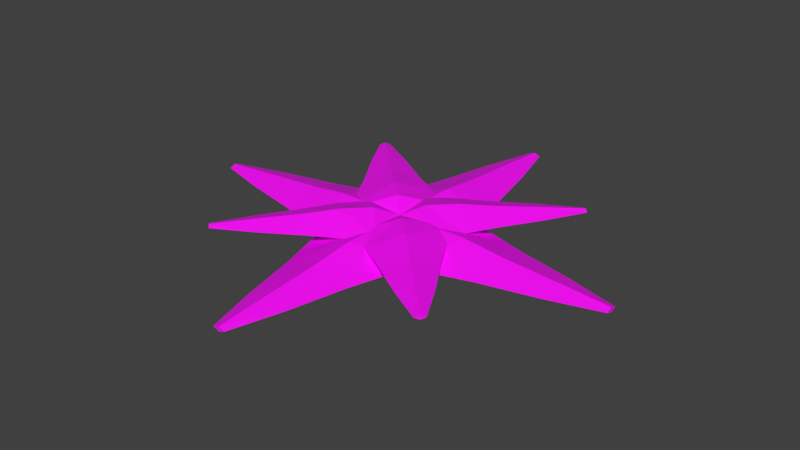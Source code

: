 # Source: FoldingPlant.00.blend  (saved by Blender 2.80.75; exported with 4.5.12 LTS)
import bpy
from mathutils import Matrix  # noqa: F401  (used for matrix-valued properties, if any)

bpy.ops.wm.read_factory_settings(use_empty=True)
scene = bpy.context.scene
scene.name = 'Scene'

# ---- collections
col_arms__large = bpy.data.collections.new('Arms (Large)'); scene.collection.children.link(col_arms__large)
col_arm_001 = bpy.data.collections.new('Arm.001'); col_arms__large.children.link(col_arm_001)
col_arm_003 = bpy.data.collections.new('Arm.003'); col_arms__large.children.link(col_arm_003)
col_arm_000 = bpy.data.collections.new('Arm.000'); col_arms__large.children.link(col_arm_000)
col_arms__small = bpy.data.collections.new('Arms (Small)'); scene.collection.children.link(col_arms__small)
col_arm_004 = bpy.data.collections.new('Arm.004'); col_arms__small.children.link(col_arm_004)
col_arm_005 = bpy.data.collections.new('Arm.005'); col_arms__small.children.link(col_arm_005)
col_arm_006 = bpy.data.collections.new('Arm.006'); col_arms__small.children.link(col_arm_006)
col_arm_007 = bpy.data.collections.new('Arm.007'); col_arms__small.children.link(col_arm_007)

# ---- images (referenced by path relative to the original .blend; pixels are not part of the script)
import os
ASSET_DIR = os.environ.get("B2B_ASSET_DIR", "")  # directory of the original .blend (textures are referenced by path, not embedded)
HERE = os.path.dirname(os.path.abspath(__file__))  # packed textures are extracted next to this script under _unpacked/

def load_image(name, relpath, width, height, colorspace="sRGB"):
    """Load a texture the original file referenced (path relative to the .blend, or extracted next to this script)."""
    p = next((c for c in (os.path.join(HERE, relpath), os.path.join(ASSET_DIR, relpath)) if relpath and os.path.exists(c)), "")
    if p:
        img = bpy.data.images.load(p, check_existing=True)
        img.name = name
    else:  # same state as the original file: an image datablock whose file is absent (Cycles renders it pink)
        img = bpy.data.images.new(name, width, height)
        img.source = "FILE"
        img.filepath = "//" + (relpath or name)
    img.colorspace_settings.name = colorspace
    return img
img_polygonnature_01_png = load_image('PolygonNature_01.png', 'PolygonNature_01.png', 1024, 1024, 'sRGB')

# ---- materials (node trees are filled in below, after node groups)
mat_material_001 = bpy.data.materials.new('Material.001')

# ---- node groups
ng_auto_smooth = bpy.data.node_groups.new('Auto Smooth', 'GeometryNodeTree')
_s = ng_auto_smooth.interface.new_socket(name='Geometry', in_out='OUTPUT', socket_type='NodeSocketGeometry')
_s = ng_auto_smooth.interface.new_socket(name='Geometry', in_out='INPUT', socket_type='NodeSocketGeometry')
_s = ng_auto_smooth.interface.new_socket(name='Angle', in_out='INPUT', socket_type='NodeSocketFloat')
_s.subtype = 'ANGLE'
_s.min_value = 0.0
_s.max_value = 3.142
ng_auto_smooth.is_modifier = True
_N = ng_auto_smooth.nodes; _L = ng_auto_smooth.links
n0 = _N.new('NodeGroupOutput'); n0.name = 'Group Output'; n0.location = (480, -100)
n1 = _N.new('NodeGroupInput'); n1.name = 'Group Input'; n1.location = (-420, -300)
n2 = _N.new('NodeGroupInput'); n2.name = 'Group Input.001'; n2.location = (-60, -100)
n3 = _N.new('GeometryNodeSetShadeSmooth'); n3.name = 'Set Shade Smooth'; n3.location = (120, -100)
n3.domain = 'EDGE'
n4 = _N.new('GeometryNodeSetShadeSmooth'); n4.name = 'Set Shade Smooth.001'; n4.location = (300, -100)
n5 = _N.new('GeometryNodeInputMeshEdgeAngle'); n5.name = 'Edge Angle'; n5.location = (-420, -220)
n6 = _N.new('GeometryNodeInputEdgeSmooth'); n6.name = 'Is Edge Smooth'; n6.location = (-60, -160)
n7 = _N.new('GeometryNodeInputShadeSmooth'); n7.name = 'Is Face Smooth'; n7.location = (-240, -340)
n8 = _N.new('FunctionNodeBooleanMath'); n8.name = 'Boolean Math'; n8.location = (-60, -220)
n9 = _N.new('FunctionNodeCompare'); n9.name = 'Compare'; n9.location = (-240, -180)
n9.operation = 'LESS_EQUAL'
_L.new(n5.outputs[0], n9.inputs[0])
_L.new(n4.outputs[0], n0.inputs[0])
_L.new(n1.outputs[1], n9.inputs[1])
_L.new(n9.outputs[0], n8.inputs[0])
_L.new(n7.outputs[0], n8.inputs[1])
_L.new(n2.outputs[0], n3.inputs[0])
_L.new(n6.outputs[0], n3.inputs[1])
_L.new(n3.outputs[0], n4.inputs[0])
_L.new(n8.outputs[0], n3.inputs[2])
n0.is_active_output = True

# ---- material node trees
mat_material_001.use_nodes = True; mat_material_001.node_tree.nodes.clear()
_N = mat_material_001.node_tree.nodes; _L = mat_material_001.node_tree.links
n0 = _N.new('ShaderNodeOutputMaterial'); n0.name = 'Material Output'; n0.location = (300, 300)
n1 = _N.new('ShaderNodeBsdfPrincipled'); n1.name = 'Principled BSDF'; n1.location = (10, 300)
n1.distribution = 'GGX'
n1.subsurface_method = 'BURLEY'
n1.inputs[3].default_value = 1.45
n1.inputs[27].default_value = (0.0, 0.0, 0.0, 1.0)
n1.inputs[28].default_value = 1.0
n2 = _N.new('ShaderNodeTexImage'); n2.name = 'Image Texture'; n2.location = (-280, 260)
n2.image = img_polygonnature_01_png
_L.new(n1.outputs[0], n0.inputs[0])
_L.new(n2.outputs[0], n1.inputs[0])
n0.is_active_output = True

# ---- world
world_world = bpy.data.worlds.new('World'); scene.world = world_world
world_world.color = (0.05088, 0.05088, 0.05088)
world_world.use_sun_shadow = False
world_world.sun_shadow_jitter_overblur = 0.0

# ---- meshes
me_plane_001 = bpy.data.meshes.new('Plane.001')
me_plane_001.from_pydata([(0.003533, 0.0558, -3.516e-08), (1.025e-07, 0.2459, 1.127), (-0.5646, -5.221e-07, 1.801), (0.3516, -5.219e-07, 2.726), (1.165e-07, -0.04002, 3.585), (0.0, -0.2459, 0.4974), (-0.9388, 0.0, 0.4974), (0.0, 0.2459, 0.4974), (0.9388, 0.0, 0.4974), (1.025e-07, -0.2459, 1.127), (-0.7644, -5.222e-07, 1.127), (0.7644, -5.222e-07, 1.127), (1.076e-07, -0.1719, 1.801), (1.076e-07, 0.1719, 1.801), (0.5646, -5.221e-07, 1.801), (1.121e-07, -0.1054, 2.726), (-0.3516, -5.219e-07, 2.726), (1.121e-07, 0.1054, 2.726), (-0.1052, -5.217e-07, 3.585), (1.165e-07, 0.04002, 3.585), (0.1052, -5.217e-07, 3.585)], [], [(8, 7, 1, 11), (0, 8, 5), (0, 6, 7), (0, 7, 8), (0, 5, 6), (10, 9, 12, 2), (6, 5, 9, 10), (5, 8, 11, 9), (7, 6, 10, 1), (12, 14, 3, 15), (9, 11, 14, 12), (1, 10, 2, 13), (11, 1, 13, 14), (3, 17, 19, 20), (13, 2, 16, 17), (14, 13, 17, 3), (2, 12, 15, 16), (18, 4, 20, 19), (16, 15, 4, 18), (15, 3, 20, 4), (17, 16, 18, 19)])
_k = set([(0, 5), (0, 6), (0, 7), (0, 8), (1, 7), (1, 10), (1, 11), (1, 13), (2, 10), (2, 12), (2, 13), (2, 16), (3, 14), (3, 15), (3, 17), (3, 20), (4, 15), (4, 18), (4, 20), (5, 6), (5, 8), (5, 9), (6, 7), (6, 10), (7, 8), (8, 11), (9, 10), (9, 11), (9, 12), (11, 14), (12, 14), (12, 15), (13, 14), (13, 17), (15, 16), (16, 17), (16, 18), (17, 19), (18, 19), (19, 20)])
me_plane_001.attributes.new('sharp_edge', 'BOOLEAN', 'EDGE').data.foreach_set('value', [ (min(e.vertices), max(e.vertices)) in _k for e in me_plane_001.edges])
_uv = me_plane_001.uv_layers.new(name='UVMap')
_uv.uv.foreach_set('vector', [0.07664, 0.3341, 0.07664, 0.3341, 0.07664, 0.3341, 0.07664, 0.3341, 0.0698, 0.1586, 0.0698, 0.1586, 0.0698, 0.1586, 0.07664, 0.3341, 0.07664, 0.3341, 0.07664, 0.3341, 0.07664, 0.3341, 0.07664, 0.3341, 0.07664, 0.3341, 0.0698, 0.1586, 0.0698, 0.1586, 0.0698, 0.1586, 0.0698, 0.1586, 0.0698, 0.1586, 0.0698, 0.1586, 0.0698, 0.1586, 0.0698, 0.1586, 0.0698, 0.1586, 0.0698, 0.1586, 0.0698, 0.1586, 0.0698, 0.1586, 0.0698, 0.1586, 0.0698, 0.1586, 0.0698, 0.1586, 0.07664, 0.3341, 0.07664, 0.3341, 0.07664, 0.3341, 0.07664, 0.3341, 0.0698, 0.1586, 0.0698, 0.1586, 0.0698, 0.1586, 0.0698, 0.1586, 0.0698, 0.1586, 0.0698, 0.1586, 0.0698, 0.1586, 0.0698, 0.1586, 0.07664, 0.3341, 0.07664, 0.3341, 0.07664, 0.3341, 0.07664, 0.3341, 0.07664, 0.3341, 0.07664, 0.3341, 0.07664, 0.3341, 0.07664, 0.3341, 0.07664, 0.3341, 0.07664, 0.3341, 0.07664, 0.3341, 0.07664, 0.3341, 0.07664, 0.3341, 0.07664, 0.3341, 0.07664, 0.3341, 0.07664, 0.3341, 0.07664, 0.3341, 0.07664, 0.3341, 0.07664, 0.3341, 0.07664, 0.3341, 0.0698, 0.1586, 0.0698, 0.1586, 0.0698, 0.1586, 0.0698, 0.1586, 0.0698, 0.1586, 0.0698, 0.1586, 0.0698, 0.1586, 0.0698, 0.1586, 0.0698, 0.1586, 0.0698, 0.1586, 0.0698, 0.1586, 0.0698, 0.1586, 0.0698, 0.1586, 0.0698, 0.1586, 0.0698, 0.1586, 0.0698, 0.1586, 0.07664, 0.3341, 0.07664, 0.3341, 0.07664, 0.3341, 0.07664, 0.3341])
me_plane_001.materials.append(mat_material_001)
me_plane_001.use_remesh_preserve_volume = False
me_plane_001.use_remesh_preserve_attributes = False
me_plane_001.use_mirror_vertex_groups = False
me_plane_001.update()
me_plane_005 = bpy.data.meshes.new('Plane.005')
me_plane_005.from_pydata([(0.003533, 0.0558, -3.516e-08), (1.025e-07, 0.2459, 1.127), (-0.5646, -5.221e-07, 1.801), (0.3516, -5.219e-07, 2.726), (1.165e-07, -0.04002, 3.585), (0.0, -0.2459, 0.4974), (-0.9388, 0.0, 0.4974), (0.0, 0.2459, 0.4974), (0.9388, 0.0, 0.4974), (1.025e-07, -0.2459, 1.127), (-0.7644, -5.222e-07, 1.127), (0.7644, -5.222e-07, 1.127), (1.076e-07, -0.1719, 1.801), (1.076e-07, 0.1719, 1.801), (0.5646, -5.221e-07, 1.801), (1.121e-07, -0.1054, 2.726), (-0.3516, -5.219e-07, 2.726), (1.121e-07, 0.1054, 2.726), (-0.1052, -5.217e-07, 3.585), (1.165e-07, 0.04002, 3.585), (0.1052, -5.217e-07, 3.585)], [], [(8, 7, 1, 11), (0, 8, 5), (0, 6, 7), (0, 7, 8), (0, 5, 6), (10, 9, 12, 2), (6, 5, 9, 10), (5, 8, 11, 9), (7, 6, 10, 1), (12, 14, 3, 15), (9, 11, 14, 12), (1, 10, 2, 13), (11, 1, 13, 14), (3, 17, 19, 20), (13, 2, 16, 17), (14, 13, 17, 3), (2, 12, 15, 16), (18, 4, 20, 19), (16, 15, 4, 18), (15, 3, 20, 4), (17, 16, 18, 19)])
_k = set([(0, 5), (0, 6), (0, 7), (0, 8), (1, 7), (1, 10), (1, 11), (1, 13), (2, 10), (2, 12), (2, 13), (2, 16), (3, 14), (3, 15), (3, 17), (3, 20), (4, 15), (4, 18), (4, 20), (5, 6), (5, 8), (5, 9), (6, 7), (6, 10), (7, 8), (8, 11), (9, 10), (9, 11), (9, 12), (11, 14), (12, 14), (12, 15), (13, 14), (13, 17), (15, 16), (16, 17), (16, 18), (17, 19), (18, 19), (19, 20)])
me_plane_005.attributes.new('sharp_edge', 'BOOLEAN', 'EDGE').data.foreach_set('value', [ (min(e.vertices), max(e.vertices)) in _k for e in me_plane_005.edges])
_uv = me_plane_005.uv_layers.new(name='UVMap')
_uv.uv.foreach_set('vector', [0.07664, 0.3341, 0.07664, 0.3341, 0.07664, 0.3341, 0.07664, 0.3341, 0.0698, 0.1586, 0.0698, 0.1586, 0.0698, 0.1586, 0.07664, 0.3341, 0.07664, 0.3341, 0.07664, 0.3341, 0.07664, 0.3341, 0.07664, 0.3341, 0.07664, 0.3341, 0.0698, 0.1586, 0.0698, 0.1586, 0.0698, 0.1586, 0.0698, 0.1586, 0.0698, 0.1586, 0.0698, 0.1586, 0.0698, 0.1586, 0.0698, 0.1586, 0.0698, 0.1586, 0.0698, 0.1586, 0.0698, 0.1586, 0.0698, 0.1586, 0.0698, 0.1586, 0.0698, 0.1586, 0.0698, 0.1586, 0.07664, 0.3341, 0.07664, 0.3341, 0.07664, 0.3341, 0.07664, 0.3341, 0.0698, 0.1586, 0.0698, 0.1586, 0.0698, 0.1586, 0.0698, 0.1586, 0.0698, 0.1586, 0.0698, 0.1586, 0.0698, 0.1586, 0.0698, 0.1586, 0.07664, 0.3341, 0.07664, 0.3341, 0.07664, 0.3341, 0.07664, 0.3341, 0.07664, 0.3341, 0.07664, 0.3341, 0.07664, 0.3341, 0.07664, 0.3341, 0.07664, 0.3341, 0.07664, 0.3341, 0.07664, 0.3341, 0.07664, 0.3341, 0.07664, 0.3341, 0.07664, 0.3341, 0.07664, 0.3341, 0.07664, 0.3341, 0.07664, 0.3341, 0.07664, 0.3341, 0.07664, 0.3341, 0.07664, 0.3341, 0.0698, 0.1586, 0.0698, 0.1586, 0.0698, 0.1586, 0.0698, 0.1586, 0.0698, 0.1586, 0.0698, 0.1586, 0.0698, 0.1586, 0.0698, 0.1586, 0.0698, 0.1586, 0.0698, 0.1586, 0.0698, 0.1586, 0.0698, 0.1586, 0.0698, 0.1586, 0.0698, 0.1586, 0.0698, 0.1586, 0.0698, 0.1586, 0.07664, 0.3341, 0.07664, 0.3341, 0.07664, 0.3341, 0.07664, 0.3341])
me_plane_005.materials.append(mat_material_001)
me_plane_005.use_remesh_preserve_volume = False
me_plane_005.use_remesh_preserve_attributes = False
me_plane_005.use_mirror_vertex_groups = False
me_plane_005.update()
me_plane_006 = bpy.data.meshes.new('Plane.006')
me_plane_006.from_pydata([(0.003533, 0.0558, -3.516e-08), (1.025e-07, 0.2459, 1.127), (-0.5646, -5.221e-07, 1.801), (0.3516, -5.219e-07, 2.726), (1.165e-07, -0.04002, 3.585), (0.0, -0.2459, 0.4974), (-0.9388, 0.0, 0.4974), (0.0, 0.2459, 0.4974), (0.9388, 0.0, 0.4974), (1.025e-07, -0.2459, 1.127), (-0.7644, -5.222e-07, 1.127), (0.7644, -5.222e-07, 1.127), (1.076e-07, -0.1719, 1.801), (1.076e-07, 0.1719, 1.801), (0.5646, -5.221e-07, 1.801), (1.121e-07, -0.1054, 2.726), (-0.3516, -5.219e-07, 2.726), (1.121e-07, 0.1054, 2.726), (-0.1052, -5.217e-07, 3.585), (1.165e-07, 0.04002, 3.585), (0.1052, -5.217e-07, 3.585)], [], [(8, 7, 1, 11), (0, 8, 5), (0, 6, 7), (0, 7, 8), (0, 5, 6), (10, 9, 12, 2), (6, 5, 9, 10), (5, 8, 11, 9), (7, 6, 10, 1), (12, 14, 3, 15), (9, 11, 14, 12), (1, 10, 2, 13), (11, 1, 13, 14), (3, 17, 19, 20), (13, 2, 16, 17), (14, 13, 17, 3), (2, 12, 15, 16), (18, 4, 20, 19), (16, 15, 4, 18), (15, 3, 20, 4), (17, 16, 18, 19)])
_k = set([(0, 5), (0, 6), (0, 7), (0, 8), (1, 7), (1, 10), (1, 11), (1, 13), (2, 10), (2, 12), (2, 13), (2, 16), (3, 14), (3, 15), (3, 17), (3, 20), (4, 15), (4, 18), (4, 20), (5, 6), (5, 8), (5, 9), (6, 7), (6, 10), (7, 8), (8, 11), (9, 10), (9, 11), (9, 12), (11, 14), (12, 14), (12, 15), (13, 14), (13, 17), (15, 16), (16, 17), (16, 18), (17, 19), (18, 19), (19, 20)])
me_plane_006.attributes.new('sharp_edge', 'BOOLEAN', 'EDGE').data.foreach_set('value', [ (min(e.vertices), max(e.vertices)) in _k for e in me_plane_006.edges])
_uv = me_plane_006.uv_layers.new(name='UVMap')
_uv.uv.foreach_set('vector', [0.07664, 0.3341, 0.07664, 0.3341, 0.07664, 0.3341, 0.07664, 0.3341, 0.0698, 0.1586, 0.0698, 0.1586, 0.0698, 0.1586, 0.07664, 0.3341, 0.07664, 0.3341, 0.07664, 0.3341, 0.07664, 0.3341, 0.07664, 0.3341, 0.07664, 0.3341, 0.0698, 0.1586, 0.0698, 0.1586, 0.0698, 0.1586, 0.0698, 0.1586, 0.0698, 0.1586, 0.0698, 0.1586, 0.0698, 0.1586, 0.0698, 0.1586, 0.0698, 0.1586, 0.0698, 0.1586, 0.0698, 0.1586, 0.0698, 0.1586, 0.0698, 0.1586, 0.0698, 0.1586, 0.0698, 0.1586, 0.07664, 0.3341, 0.07664, 0.3341, 0.07664, 0.3341, 0.07664, 0.3341, 0.0698, 0.1586, 0.0698, 0.1586, 0.0698, 0.1586, 0.0698, 0.1586, 0.0698, 0.1586, 0.0698, 0.1586, 0.0698, 0.1586, 0.0698, 0.1586, 0.07664, 0.3341, 0.07664, 0.3341, 0.07664, 0.3341, 0.07664, 0.3341, 0.07664, 0.3341, 0.07664, 0.3341, 0.07664, 0.3341, 0.07664, 0.3341, 0.07664, 0.3341, 0.07664, 0.3341, 0.07664, 0.3341, 0.07664, 0.3341, 0.07664, 0.3341, 0.07664, 0.3341, 0.07664, 0.3341, 0.07664, 0.3341, 0.07664, 0.3341, 0.07664, 0.3341, 0.07664, 0.3341, 0.07664, 0.3341, 0.0698, 0.1586, 0.0698, 0.1586, 0.0698, 0.1586, 0.0698, 0.1586, 0.0698, 0.1586, 0.0698, 0.1586, 0.0698, 0.1586, 0.0698, 0.1586, 0.0698, 0.1586, 0.0698, 0.1586, 0.0698, 0.1586, 0.0698, 0.1586, 0.0698, 0.1586, 0.0698, 0.1586, 0.0698, 0.1586, 0.0698, 0.1586, 0.07664, 0.3341, 0.07664, 0.3341, 0.07664, 0.3341, 0.07664, 0.3341])
me_plane_006.materials.append(mat_material_001)
me_plane_006.use_remesh_preserve_volume = False
me_plane_006.use_remesh_preserve_attributes = False
me_plane_006.use_mirror_vertex_groups = False
me_plane_006.update()
me_plane_004 = bpy.data.meshes.new('Plane.004')
me_plane_004.from_pydata([(0.003533, 0.0558, -3.516e-08), (1.025e-07, 0.2459, 1.127), (-0.5646, -5.221e-07, 1.801), (0.3516, -5.219e-07, 2.726), (1.165e-07, -0.04002, 3.585), (0.0, -0.2459, 0.4974), (-0.9388, 0.0, 0.4974), (0.0, 0.2459, 0.4974), (0.9388, 0.0, 0.4974), (1.025e-07, -0.2459, 1.127), (-0.7644, -5.222e-07, 1.127), (0.7644, -5.222e-07, 1.127), (1.076e-07, -0.1719, 1.801), (1.076e-07, 0.1719, 1.801), (0.5646, -5.221e-07, 1.801), (1.121e-07, -0.1054, 2.726), (-0.3516, -5.219e-07, 2.726), (1.121e-07, 0.1054, 2.726), (-0.1052, -5.217e-07, 3.585), (1.165e-07, 0.04002, 3.585), (0.1052, -5.217e-07, 3.585)], [], [(8, 7, 1, 11), (0, 8, 5), (0, 6, 7), (0, 7, 8), (0, 5, 6), (10, 9, 12, 2), (6, 5, 9, 10), (5, 8, 11, 9), (7, 6, 10, 1), (12, 14, 3, 15), (9, 11, 14, 12), (1, 10, 2, 13), (11, 1, 13, 14), (3, 17, 19, 20), (13, 2, 16, 17), (14, 13, 17, 3), (2, 12, 15, 16), (18, 4, 20, 19), (16, 15, 4, 18), (15, 3, 20, 4), (17, 16, 18, 19)])
_k = set([(0, 5), (0, 6), (0, 7), (0, 8), (1, 7), (1, 10), (1, 11), (1, 13), (2, 10), (2, 12), (2, 13), (2, 16), (3, 14), (3, 15), (3, 17), (3, 20), (4, 15), (4, 18), (4, 20), (5, 6), (5, 8), (5, 9), (6, 7), (6, 10), (7, 8), (8, 11), (9, 10), (9, 11), (9, 12), (11, 14), (12, 14), (12, 15), (13, 14), (13, 17), (15, 16), (16, 17), (16, 18), (17, 19), (18, 19), (19, 20)])
me_plane_004.attributes.new('sharp_edge', 'BOOLEAN', 'EDGE').data.foreach_set('value', [ (min(e.vertices), max(e.vertices)) in _k for e in me_plane_004.edges])
_uv = me_plane_004.uv_layers.new(name='UVMap')
_uv.uv.foreach_set('vector', [0.07664, 0.3341, 0.07664, 0.3341, 0.07664, 0.3341, 0.07664, 0.3341, 0.0698, 0.1586, 0.0698, 0.1586, 0.0698, 0.1586, 0.07664, 0.3341, 0.07664, 0.3341, 0.07664, 0.3341, 0.07664, 0.3341, 0.07664, 0.3341, 0.07664, 0.3341, 0.0698, 0.1586, 0.0698, 0.1586, 0.0698, 0.1586, 0.0698, 0.1586, 0.0698, 0.1586, 0.0698, 0.1586, 0.0698, 0.1586, 0.0698, 0.1586, 0.0698, 0.1586, 0.0698, 0.1586, 0.0698, 0.1586, 0.0698, 0.1586, 0.0698, 0.1586, 0.0698, 0.1586, 0.0698, 0.1586, 0.07664, 0.3341, 0.07664, 0.3341, 0.07664, 0.3341, 0.07664, 0.3341, 0.0698, 0.1586, 0.0698, 0.1586, 0.0698, 0.1586, 0.0698, 0.1586, 0.0698, 0.1586, 0.0698, 0.1586, 0.0698, 0.1586, 0.0698, 0.1586, 0.07664, 0.3341, 0.07664, 0.3341, 0.07664, 0.3341, 0.07664, 0.3341, 0.07664, 0.3341, 0.07664, 0.3341, 0.07664, 0.3341, 0.07664, 0.3341, 0.07664, 0.3341, 0.07664, 0.3341, 0.07664, 0.3341, 0.07664, 0.3341, 0.07664, 0.3341, 0.07664, 0.3341, 0.07664, 0.3341, 0.07664, 0.3341, 0.07664, 0.3341, 0.07664, 0.3341, 0.07664, 0.3341, 0.07664, 0.3341, 0.0698, 0.1586, 0.0698, 0.1586, 0.0698, 0.1586, 0.0698, 0.1586, 0.0698, 0.1586, 0.0698, 0.1586, 0.0698, 0.1586, 0.0698, 0.1586, 0.0698, 0.1586, 0.0698, 0.1586, 0.0698, 0.1586, 0.0698, 0.1586, 0.0698, 0.1586, 0.0698, 0.1586, 0.0698, 0.1586, 0.0698, 0.1586, 0.07664, 0.3341, 0.07664, 0.3341, 0.07664, 0.3341, 0.07664, 0.3341])
me_plane_004.materials.append(mat_material_001)
me_plane_004.use_remesh_preserve_volume = False
me_plane_004.use_remesh_preserve_attributes = False
me_plane_004.use_mirror_vertex_groups = False
me_plane_004.update()
me_plane_007 = bpy.data.meshes.new('Plane.007')
me_plane_007.from_pydata([(0.003533, 0.0558, -3.516e-08), (1.025e-07, 0.2459, 1.127), (-0.5646, -5.221e-07, 1.801), (0.3516, -5.219e-07, 2.726), (1.165e-07, -0.04002, 3.585), (0.0, -0.2459, 0.4974), (-0.9388, 0.0, 0.4974), (0.0, 0.2459, 0.4974), (0.9388, 0.0, 0.4974), (1.025e-07, -0.2459, 1.127), (-0.7644, -5.222e-07, 1.127), (0.7644, -5.222e-07, 1.127), (1.076e-07, -0.1719, 1.801), (1.076e-07, 0.1719, 1.801), (0.5646, -5.221e-07, 1.801), (1.121e-07, -0.1054, 2.726), (-0.3516, -5.219e-07, 2.726), (1.121e-07, 0.1054, 2.726), (-0.1052, -5.217e-07, 3.585), (1.165e-07, 0.04002, 3.585), (0.1052, -5.217e-07, 3.585)], [], [(8, 7, 1, 11), (0, 8, 5), (0, 6, 7), (0, 7, 8), (0, 5, 6), (10, 9, 12, 2), (6, 5, 9, 10), (5, 8, 11, 9), (7, 6, 10, 1), (12, 14, 3, 15), (9, 11, 14, 12), (1, 10, 2, 13), (11, 1, 13, 14), (3, 17, 19, 20), (13, 2, 16, 17), (14, 13, 17, 3), (2, 12, 15, 16), (18, 4, 20, 19), (16, 15, 4, 18), (15, 3, 20, 4), (17, 16, 18, 19)])
_k = set([(0, 5), (0, 6), (0, 7), (0, 8), (1, 7), (1, 10), (1, 11), (1, 13), (2, 10), (2, 12), (2, 13), (2, 16), (3, 14), (3, 15), (3, 17), (3, 20), (4, 15), (4, 18), (4, 20), (5, 6), (5, 8), (5, 9), (6, 7), (6, 10), (7, 8), (8, 11), (9, 10), (9, 11), (9, 12), (11, 14), (12, 14), (12, 15), (13, 14), (13, 17), (15, 16), (16, 17), (16, 18), (17, 19), (18, 19), (19, 20)])
me_plane_007.attributes.new('sharp_edge', 'BOOLEAN', 'EDGE').data.foreach_set('value', [ (min(e.vertices), max(e.vertices)) in _k for e in me_plane_007.edges])
_uv = me_plane_007.uv_layers.new(name='UVMap')
_uv.uv.foreach_set('vector', [0.07664, 0.3341, 0.07664, 0.3341, 0.07664, 0.3341, 0.07664, 0.3341, 0.0698, 0.1586, 0.0698, 0.1586, 0.0698, 0.1586, 0.07664, 0.3341, 0.07664, 0.3341, 0.07664, 0.3341, 0.07664, 0.3341, 0.07664, 0.3341, 0.07664, 0.3341, 0.0698, 0.1586, 0.0698, 0.1586, 0.0698, 0.1586, 0.0698, 0.1586, 0.0698, 0.1586, 0.0698, 0.1586, 0.0698, 0.1586, 0.0698, 0.1586, 0.0698, 0.1586, 0.0698, 0.1586, 0.0698, 0.1586, 0.0698, 0.1586, 0.0698, 0.1586, 0.0698, 0.1586, 0.0698, 0.1586, 0.07664, 0.3341, 0.07664, 0.3341, 0.07664, 0.3341, 0.07664, 0.3341, 0.0698, 0.1586, 0.0698, 0.1586, 0.0698, 0.1586, 0.0698, 0.1586, 0.0698, 0.1586, 0.0698, 0.1586, 0.0698, 0.1586, 0.0698, 0.1586, 0.07664, 0.3341, 0.07664, 0.3341, 0.07664, 0.3341, 0.07664, 0.3341, 0.07664, 0.3341, 0.07664, 0.3341, 0.07664, 0.3341, 0.07664, 0.3341, 0.07664, 0.3341, 0.07664, 0.3341, 0.07664, 0.3341, 0.07664, 0.3341, 0.07664, 0.3341, 0.07664, 0.3341, 0.07664, 0.3341, 0.07664, 0.3341, 0.07664, 0.3341, 0.07664, 0.3341, 0.07664, 0.3341, 0.07664, 0.3341, 0.0698, 0.1586, 0.0698, 0.1586, 0.0698, 0.1586, 0.0698, 0.1586, 0.0698, 0.1586, 0.0698, 0.1586, 0.0698, 0.1586, 0.0698, 0.1586, 0.0698, 0.1586, 0.0698, 0.1586, 0.0698, 0.1586, 0.0698, 0.1586, 0.0698, 0.1586, 0.0698, 0.1586, 0.0698, 0.1586, 0.0698, 0.1586, 0.07664, 0.3341, 0.07664, 0.3341, 0.07664, 0.3341, 0.07664, 0.3341])
me_plane_007.materials.append(mat_material_001)
me_plane_007.use_remesh_preserve_volume = False
me_plane_007.use_remesh_preserve_attributes = False
me_plane_007.use_mirror_vertex_groups = False
me_plane_007.update()
me_plane_008 = bpy.data.meshes.new('Plane.008')
me_plane_008.from_pydata([(0.003533, 0.0558, -3.516e-08), (1.025e-07, 0.2459, 1.127), (-0.5646, -5.221e-07, 1.801), (0.3516, -5.219e-07, 2.726), (1.165e-07, -0.04002, 3.585), (0.0, -0.2459, 0.4974), (-0.9388, 0.0, 0.4974), (0.0, 0.2459, 0.4974), (0.9388, 0.0, 0.4974), (1.025e-07, -0.2459, 1.127), (-0.7644, -5.222e-07, 1.127), (0.7644, -5.222e-07, 1.127), (1.076e-07, -0.1719, 1.801), (1.076e-07, 0.1719, 1.801), (0.5646, -5.221e-07, 1.801), (1.121e-07, -0.1054, 2.726), (-0.3516, -5.219e-07, 2.726), (1.121e-07, 0.1054, 2.726), (-0.1052, -5.217e-07, 3.585), (1.165e-07, 0.04002, 3.585), (0.1052, -5.217e-07, 3.585)], [], [(8, 7, 1, 11), (0, 8, 5), (0, 6, 7), (0, 7, 8), (0, 5, 6), (10, 9, 12, 2), (6, 5, 9, 10), (5, 8, 11, 9), (7, 6, 10, 1), (12, 14, 3, 15), (9, 11, 14, 12), (1, 10, 2, 13), (11, 1, 13, 14), (3, 17, 19, 20), (13, 2, 16, 17), (14, 13, 17, 3), (2, 12, 15, 16), (18, 4, 20, 19), (16, 15, 4, 18), (15, 3, 20, 4), (17, 16, 18, 19)])
_k = set([(0, 5), (0, 6), (0, 7), (0, 8), (1, 7), (1, 10), (1, 11), (1, 13), (2, 10), (2, 12), (2, 13), (2, 16), (3, 14), (3, 15), (3, 17), (3, 20), (4, 15), (4, 18), (4, 20), (5, 6), (5, 8), (5, 9), (6, 7), (6, 10), (7, 8), (8, 11), (9, 10), (9, 11), (9, 12), (11, 14), (12, 14), (12, 15), (13, 14), (13, 17), (15, 16), (16, 17), (16, 18), (17, 19), (18, 19), (19, 20)])
me_plane_008.attributes.new('sharp_edge', 'BOOLEAN', 'EDGE').data.foreach_set('value', [ (min(e.vertices), max(e.vertices)) in _k for e in me_plane_008.edges])
_uv = me_plane_008.uv_layers.new(name='UVMap')
_uv.uv.foreach_set('vector', [0.07664, 0.3341, 0.07664, 0.3341, 0.07664, 0.3341, 0.07664, 0.3341, 0.0698, 0.1586, 0.0698, 0.1586, 0.0698, 0.1586, 0.07664, 0.3341, 0.07664, 0.3341, 0.07664, 0.3341, 0.07664, 0.3341, 0.07664, 0.3341, 0.07664, 0.3341, 0.0698, 0.1586, 0.0698, 0.1586, 0.0698, 0.1586, 0.0698, 0.1586, 0.0698, 0.1586, 0.0698, 0.1586, 0.0698, 0.1586, 0.0698, 0.1586, 0.0698, 0.1586, 0.0698, 0.1586, 0.0698, 0.1586, 0.0698, 0.1586, 0.0698, 0.1586, 0.0698, 0.1586, 0.0698, 0.1586, 0.07664, 0.3341, 0.07664, 0.3341, 0.07664, 0.3341, 0.07664, 0.3341, 0.0698, 0.1586, 0.0698, 0.1586, 0.0698, 0.1586, 0.0698, 0.1586, 0.0698, 0.1586, 0.0698, 0.1586, 0.0698, 0.1586, 0.0698, 0.1586, 0.07664, 0.3341, 0.07664, 0.3341, 0.07664, 0.3341, 0.07664, 0.3341, 0.07664, 0.3341, 0.07664, 0.3341, 0.07664, 0.3341, 0.07664, 0.3341, 0.07664, 0.3341, 0.07664, 0.3341, 0.07664, 0.3341, 0.07664, 0.3341, 0.07664, 0.3341, 0.07664, 0.3341, 0.07664, 0.3341, 0.07664, 0.3341, 0.07664, 0.3341, 0.07664, 0.3341, 0.07664, 0.3341, 0.07664, 0.3341, 0.0698, 0.1586, 0.0698, 0.1586, 0.0698, 0.1586, 0.0698, 0.1586, 0.0698, 0.1586, 0.0698, 0.1586, 0.0698, 0.1586, 0.0698, 0.1586, 0.0698, 0.1586, 0.0698, 0.1586, 0.0698, 0.1586, 0.0698, 0.1586, 0.0698, 0.1586, 0.0698, 0.1586, 0.0698, 0.1586, 0.0698, 0.1586, 0.07664, 0.3341, 0.07664, 0.3341, 0.07664, 0.3341, 0.07664, 0.3341])
me_plane_008.materials.append(mat_material_001)
me_plane_008.use_remesh_preserve_volume = False
me_plane_008.use_remesh_preserve_attributes = False
me_plane_008.use_mirror_vertex_groups = False
me_plane_008.update()
me_plane_009 = bpy.data.meshes.new('Plane.009')
me_plane_009.from_pydata([(0.003533, 0.0558, -3.516e-08), (1.025e-07, 0.2459, 1.127), (-0.5646, -5.221e-07, 1.801), (0.3516, -5.219e-07, 2.726), (1.165e-07, -0.04002, 3.585), (0.0, -0.2459, 0.4974), (-0.9388, 0.0, 0.4974), (0.0, 0.2459, 0.4974), (0.9388, 0.0, 0.4974), (1.025e-07, -0.2459, 1.127), (-0.7644, -5.222e-07, 1.127), (0.7644, -5.222e-07, 1.127), (1.076e-07, -0.1719, 1.801), (1.076e-07, 0.1719, 1.801), (0.5646, -5.221e-07, 1.801), (1.121e-07, -0.1054, 2.726), (-0.3516, -5.219e-07, 2.726), (1.121e-07, 0.1054, 2.726), (-0.1052, -5.217e-07, 3.585), (1.165e-07, 0.04002, 3.585), (0.1052, -5.217e-07, 3.585)], [], [(8, 7, 1, 11), (0, 8, 5), (0, 6, 7), (0, 7, 8), (0, 5, 6), (10, 9, 12, 2), (6, 5, 9, 10), (5, 8, 11, 9), (7, 6, 10, 1), (12, 14, 3, 15), (9, 11, 14, 12), (1, 10, 2, 13), (11, 1, 13, 14), (3, 17, 19, 20), (13, 2, 16, 17), (14, 13, 17, 3), (2, 12, 15, 16), (18, 4, 20, 19), (16, 15, 4, 18), (15, 3, 20, 4), (17, 16, 18, 19)])
_k = set([(0, 5), (0, 6), (0, 7), (0, 8), (1, 7), (1, 10), (1, 11), (1, 13), (2, 10), (2, 12), (2, 13), (2, 16), (3, 14), (3, 15), (3, 17), (3, 20), (4, 15), (4, 18), (4, 20), (5, 6), (5, 8), (5, 9), (6, 7), (6, 10), (7, 8), (8, 11), (9, 10), (9, 11), (9, 12), (11, 14), (12, 14), (12, 15), (13, 14), (13, 17), (15, 16), (16, 17), (16, 18), (17, 19), (18, 19), (19, 20)])
me_plane_009.attributes.new('sharp_edge', 'BOOLEAN', 'EDGE').data.foreach_set('value', [ (min(e.vertices), max(e.vertices)) in _k for e in me_plane_009.edges])
_uv = me_plane_009.uv_layers.new(name='UVMap')
_uv.uv.foreach_set('vector', [0.07664, 0.3341, 0.07664, 0.3341, 0.07664, 0.3341, 0.07664, 0.3341, 0.0698, 0.1586, 0.0698, 0.1586, 0.0698, 0.1586, 0.07664, 0.3341, 0.07664, 0.3341, 0.07664, 0.3341, 0.07664, 0.3341, 0.07664, 0.3341, 0.07664, 0.3341, 0.0698, 0.1586, 0.0698, 0.1586, 0.0698, 0.1586, 0.0698, 0.1586, 0.0698, 0.1586, 0.0698, 0.1586, 0.0698, 0.1586, 0.0698, 0.1586, 0.0698, 0.1586, 0.0698, 0.1586, 0.0698, 0.1586, 0.0698, 0.1586, 0.0698, 0.1586, 0.0698, 0.1586, 0.0698, 0.1586, 0.07664, 0.3341, 0.07664, 0.3341, 0.07664, 0.3341, 0.07664, 0.3341, 0.0698, 0.1586, 0.0698, 0.1586, 0.0698, 0.1586, 0.0698, 0.1586, 0.0698, 0.1586, 0.0698, 0.1586, 0.0698, 0.1586, 0.0698, 0.1586, 0.07664, 0.3341, 0.07664, 0.3341, 0.07664, 0.3341, 0.07664, 0.3341, 0.07664, 0.3341, 0.07664, 0.3341, 0.07664, 0.3341, 0.07664, 0.3341, 0.07664, 0.3341, 0.07664, 0.3341, 0.07664, 0.3341, 0.07664, 0.3341, 0.07664, 0.3341, 0.07664, 0.3341, 0.07664, 0.3341, 0.07664, 0.3341, 0.07664, 0.3341, 0.07664, 0.3341, 0.07664, 0.3341, 0.07664, 0.3341, 0.0698, 0.1586, 0.0698, 0.1586, 0.0698, 0.1586, 0.0698, 0.1586, 0.0698, 0.1586, 0.0698, 0.1586, 0.0698, 0.1586, 0.0698, 0.1586, 0.0698, 0.1586, 0.0698, 0.1586, 0.0698, 0.1586, 0.0698, 0.1586, 0.0698, 0.1586, 0.0698, 0.1586, 0.0698, 0.1586, 0.0698, 0.1586, 0.07664, 0.3341, 0.07664, 0.3341, 0.07664, 0.3341, 0.07664, 0.3341])
me_plane_009.materials.append(mat_material_001)
me_plane_009.use_remesh_preserve_volume = False
me_plane_009.use_remesh_preserve_attributes = False
me_plane_009.use_mirror_vertex_groups = False
me_plane_009.update()
me_plane_010 = bpy.data.meshes.new('Plane.010')
me_plane_010.from_pydata([(0.003533, 0.0558, -3.516e-08), (1.025e-07, 0.2459, 1.127), (-0.5646, -5.221e-07, 1.801), (0.3516, -5.219e-07, 2.726), (1.165e-07, -0.04002, 3.585), (0.0, -0.2459, 0.4974), (-0.9388, 0.0, 0.4974), (0.0, 0.2459, 0.4974), (0.9388, 0.0, 0.4974), (1.025e-07, -0.2459, 1.127), (-0.7644, -5.222e-07, 1.127), (0.7644, -5.222e-07, 1.127), (1.076e-07, -0.1719, 1.801), (1.076e-07, 0.1719, 1.801), (0.5646, -5.221e-07, 1.801), (1.121e-07, -0.1054, 2.726), (-0.3516, -5.219e-07, 2.726), (1.121e-07, 0.1054, 2.726), (-0.1052, -5.217e-07, 3.585), (1.165e-07, 0.04002, 3.585), (0.1052, -5.217e-07, 3.585)], [], [(8, 7, 1, 11), (0, 8, 5), (0, 6, 7), (0, 7, 8), (0, 5, 6), (10, 9, 12, 2), (6, 5, 9, 10), (5, 8, 11, 9), (7, 6, 10, 1), (12, 14, 3, 15), (9, 11, 14, 12), (1, 10, 2, 13), (11, 1, 13, 14), (3, 17, 19, 20), (13, 2, 16, 17), (14, 13, 17, 3), (2, 12, 15, 16), (18, 4, 20, 19), (16, 15, 4, 18), (15, 3, 20, 4), (17, 16, 18, 19)])
_k = set([(0, 5), (0, 6), (0, 7), (0, 8), (1, 7), (1, 10), (1, 11), (1, 13), (2, 10), (2, 12), (2, 13), (2, 16), (3, 14), (3, 15), (3, 17), (3, 20), (4, 15), (4, 18), (4, 20), (5, 6), (5, 8), (5, 9), (6, 7), (6, 10), (7, 8), (8, 11), (9, 10), (9, 11), (9, 12), (11, 14), (12, 14), (12, 15), (13, 14), (13, 17), (15, 16), (16, 17), (16, 18), (17, 19), (18, 19), (19, 20)])
me_plane_010.attributes.new('sharp_edge', 'BOOLEAN', 'EDGE').data.foreach_set('value', [ (min(e.vertices), max(e.vertices)) in _k for e in me_plane_010.edges])
_uv = me_plane_010.uv_layers.new(name='UVMap')
_uv.uv.foreach_set('vector', [0.07664, 0.3341, 0.07664, 0.3341, 0.07664, 0.3341, 0.07664, 0.3341, 0.0698, 0.1586, 0.0698, 0.1586, 0.0698, 0.1586, 0.07664, 0.3341, 0.07664, 0.3341, 0.07664, 0.3341, 0.07664, 0.3341, 0.07664, 0.3341, 0.07664, 0.3341, 0.0698, 0.1586, 0.0698, 0.1586, 0.0698, 0.1586, 0.0698, 0.1586, 0.0698, 0.1586, 0.0698, 0.1586, 0.0698, 0.1586, 0.0698, 0.1586, 0.0698, 0.1586, 0.0698, 0.1586, 0.0698, 0.1586, 0.0698, 0.1586, 0.0698, 0.1586, 0.0698, 0.1586, 0.0698, 0.1586, 0.07664, 0.3341, 0.07664, 0.3341, 0.07664, 0.3341, 0.07664, 0.3341, 0.0698, 0.1586, 0.0698, 0.1586, 0.0698, 0.1586, 0.0698, 0.1586, 0.0698, 0.1586, 0.0698, 0.1586, 0.0698, 0.1586, 0.0698, 0.1586, 0.07664, 0.3341, 0.07664, 0.3341, 0.07664, 0.3341, 0.07664, 0.3341, 0.07664, 0.3341, 0.07664, 0.3341, 0.07664, 0.3341, 0.07664, 0.3341, 0.07664, 0.3341, 0.07664, 0.3341, 0.07664, 0.3341, 0.07664, 0.3341, 0.07664, 0.3341, 0.07664, 0.3341, 0.07664, 0.3341, 0.07664, 0.3341, 0.07664, 0.3341, 0.07664, 0.3341, 0.07664, 0.3341, 0.07664, 0.3341, 0.0698, 0.1586, 0.0698, 0.1586, 0.0698, 0.1586, 0.0698, 0.1586, 0.0698, 0.1586, 0.0698, 0.1586, 0.0698, 0.1586, 0.0698, 0.1586, 0.0698, 0.1586, 0.0698, 0.1586, 0.0698, 0.1586, 0.0698, 0.1586, 0.0698, 0.1586, 0.0698, 0.1586, 0.0698, 0.1586, 0.0698, 0.1586, 0.07664, 0.3341, 0.07664, 0.3341, 0.07664, 0.3341, 0.07664, 0.3341])
me_plane_010.materials.append(mat_material_001)
me_plane_010.use_remesh_preserve_volume = False
me_plane_010.use_remesh_preserve_attributes = False
me_plane_010.use_mirror_vertex_groups = False
me_plane_010.update()
arm_armature_001 = bpy.data.armatures.new('Armature.001')  # bones are not reproduced
arm_armature_005 = bpy.data.armatures.new('Armature.005')  # bones are not reproduced
arm_armature_006 = bpy.data.armatures.new('Armature.006')  # bones are not reproduced
arm_armature_004 = bpy.data.armatures.new('Armature.004')  # bones are not reproduced
arm_armature_007 = bpy.data.armatures.new('Armature.007')  # bones are not reproduced
arm_armature_008 = bpy.data.armatures.new('Armature.008')  # bones are not reproduced
arm_armature_009 = bpy.data.armatures.new('Armature.009')  # bones are not reproduced
arm_armature_010 = bpy.data.armatures.new('Armature.010')  # bones are not reproduced

# ---- objects
ob_armature_001 = bpy.data.objects.new('Armature.001', arm_armature_001)
ob_plane_001 = bpy.data.objects.new('Plane.001', me_plane_001)
ob_plane_002 = bpy.data.objects.new('Plane.002', me_plane_005)
ob_armature_002 = bpy.data.objects.new('Armature.002', arm_armature_005)
ob_armature_003 = bpy.data.objects.new('Armature.003', arm_armature_006)
ob_plane_003 = bpy.data.objects.new('Plane.003', me_plane_006)
ob_armature_000 = bpy.data.objects.new('Armature.000', arm_armature_004)
ob_plane_000 = bpy.data.objects.new('Plane.000', me_plane_004)
ob_armature_004 = bpy.data.objects.new('Armature.004', arm_armature_007)
ob_plane_004 = bpy.data.objects.new('Plane.004', me_plane_007)
ob_armature_005 = bpy.data.objects.new('Armature.005', arm_armature_008)
ob_plane_005 = bpy.data.objects.new('Plane.005', me_plane_008)
ob_armature_006 = bpy.data.objects.new('Armature.006', arm_armature_009)
ob_plane_006 = bpy.data.objects.new('Plane.006', me_plane_009)
ob_armature_007 = bpy.data.objects.new('Armature.007', arm_armature_010)
ob_plane_007 = bpy.data.objects.new('Plane.007', me_plane_010)

# ---- transforms, parenting, visibility, modifiers, constraints
ob_armature_001.location = (0.0, 0.0, 0.0)
ob_armature_001.rotation_euler = (1.571, -0.0, 1.571)
ob_armature_001.lineart.crease_threshold = 0.0
ob_plane_001.parent = ob_armature_001
ob_plane_001.location = (0.0, 0.0, 0.0)
ob_plane_001.lineart.crease_threshold = 0.0
_vg = ob_plane_001.vertex_groups.new(name='Bone')
for _i, _w in zip([0, 1, 5, 6, 7, 8, 9, 10, 11], [0.9354, 0.02921, 0.958, 0.8009, 0.958, 0.8009, 0.02921, 0.1769, 0.1769]): _vg.add([_i], _w, 'REPLACE')
_vg = ob_plane_001.vertex_groups.new(name='Bone.001')
for _i, _w in zip([0, 1, 2, 3, 5, 6, 7, 8, 9, 10, 11, 12, 13, 14, 16], [0.06404, 0.9597, 0.9374, 0.02777, 0.03385, 0.1974, 0.03385, 0.1974, 0.9597, 0.8169, 0.8169, 0.9885, 0.9885, 0.9374, 0.02777]): _vg.add([_i], _w, 'REPLACE')
_vg = ob_plane_001.vertex_groups.new(name='Bone.002')
for _i, _w in zip([2, 3, 14, 16], [0.0182, 0.6388, 0.0182, 0.6388]): _vg.add([_i], _w, 'REPLACE')
_vg = ob_plane_001.vertex_groups.new(name='Bone.003')
for _i, _w in zip([3, 4, 15, 16, 17, 18, 19, 20], [0.3217, 0.9996, 0.9711, 0.3217, 0.9711, 0.9918, 0.9996, 0.9918]): _vg.add([_i], _w, 'REPLACE')
_m = ob_plane_001.modifiers.new('Armature', 'ARMATURE')
_m.object = ob_armature_001
_m = ob_plane_001.modifiers.new('Auto Smooth', 'NODES')
_m.node_group = ng_auto_smooth
_gi = [s.identifier for s in ng_auto_smooth.interface.items_tree if s.item_type == 'SOCKET' and s.in_out == 'INPUT']
_m[_gi[1]] = 3.142  # Angle
ob_plane_002.parent = ob_armature_002
ob_plane_002.location = (0.0, 0.0, 0.0)
ob_plane_002.lineart.crease_threshold = 0.0
_vg = ob_plane_002.vertex_groups.new(name='Bone')
for _i, _w in zip([0, 1, 5, 6, 7, 8, 9, 10, 11], [0.9354, 0.02921, 0.958, 0.8009, 0.958, 0.8009, 0.02921, 0.1769, 0.1769]): _vg.add([_i], _w, 'REPLACE')
_vg = ob_plane_002.vertex_groups.new(name='Bone.001')
for _i, _w in zip([0, 1, 2, 3, 5, 6, 7, 8, 9, 10, 11, 12, 13, 14, 16], [0.06404, 0.9597, 0.9374, 0.02777, 0.03385, 0.1974, 0.03385, 0.1974, 0.9597, 0.8169, 0.8169, 0.9885, 0.9885, 0.9374, 0.02777]): _vg.add([_i], _w, 'REPLACE')
_vg = ob_plane_002.vertex_groups.new(name='Bone.002')
for _i, _w in zip([2, 3, 14, 16], [0.0182, 0.6388, 0.0182, 0.6388]): _vg.add([_i], _w, 'REPLACE')
_vg = ob_plane_002.vertex_groups.new(name='Bone.003')
for _i, _w in zip([3, 4, 15, 16, 17, 18, 19, 20], [0.3217, 0.9996, 0.9711, 0.3217, 0.9711, 0.9918, 0.9996, 0.9918]): _vg.add([_i], _w, 'REPLACE')
_m = ob_plane_002.modifiers.new('Armature', 'ARMATURE')
_m.object = ob_armature_002
_m = ob_plane_002.modifiers.new('Auto Smooth', 'NODES')
_m.node_group = ng_auto_smooth
_gi = [s.identifier for s in ng_auto_smooth.interface.items_tree if s.item_type == 'SOCKET' and s.in_out == 'INPUT']
_m[_gi[1]] = 3.142  # Angle
ob_armature_002.location = (0.0, 0.0, 0.0)
ob_armature_002.rotation_euler = (1.571, -0.0, 3.142)
ob_armature_002.lineart.crease_threshold = 0.0
ob_armature_003.location = (0.0, 0.0, 0.0)
ob_armature_003.rotation_euler = (1.571, 0.0, 4.712)
ob_armature_003.lineart.crease_threshold = 0.0
ob_plane_003.parent = ob_armature_003
ob_plane_003.location = (0.0, 0.0, 0.0)
ob_plane_003.lineart.crease_threshold = 0.0
_vg = ob_plane_003.vertex_groups.new(name='Bone')
for _i, _w in zip([0, 1, 5, 6, 7, 8, 9, 10, 11], [0.9354, 0.02921, 0.958, 0.8009, 0.958, 0.8009, 0.02921, 0.1769, 0.1769]): _vg.add([_i], _w, 'REPLACE')
_vg = ob_plane_003.vertex_groups.new(name='Bone.001')
for _i, _w in zip([0, 1, 2, 3, 5, 6, 7, 8, 9, 10, 11, 12, 13, 14, 16], [0.06404, 0.9597, 0.9374, 0.02777, 0.03385, 0.1974, 0.03385, 0.1974, 0.9597, 0.8169, 0.8169, 0.9885, 0.9885, 0.9374, 0.02777]): _vg.add([_i], _w, 'REPLACE')
_vg = ob_plane_003.vertex_groups.new(name='Bone.002')
for _i, _w in zip([2, 3, 14, 16], [0.0182, 0.6388, 0.0182, 0.6388]): _vg.add([_i], _w, 'REPLACE')
_vg = ob_plane_003.vertex_groups.new(name='Bone.003')
for _i, _w in zip([3, 4, 15, 16, 17, 18, 19, 20], [0.3217, 0.9996, 0.9711, 0.3217, 0.9711, 0.9918, 0.9996, 0.9918]): _vg.add([_i], _w, 'REPLACE')
_m = ob_plane_003.modifiers.new('Armature', 'ARMATURE')
_m.object = ob_armature_003
_m = ob_plane_003.modifiers.new('Auto Smooth', 'NODES')
_m.node_group = ng_auto_smooth
_gi = [s.identifier for s in ng_auto_smooth.interface.items_tree if s.item_type == 'SOCKET' and s.in_out == 'INPUT']
_m[_gi[1]] = 3.142  # Angle
ob_armature_000.location = (0.0, 0.0, 0.0)
ob_armature_000.rotation_euler = (1.571, -0.0, 0.0)
ob_armature_000.lineart.crease_threshold = 0.0
ob_plane_000.parent = ob_armature_000
ob_plane_000.location = (0.0, 0.0, 0.0)
ob_plane_000.lineart.crease_threshold = 0.0
_vg = ob_plane_000.vertex_groups.new(name='Bone')
for _i, _w in zip([0, 1, 5, 6, 7, 8, 9, 10, 11], [0.9354, 0.02921, 0.958, 0.8009, 0.958, 0.8009, 0.02921, 0.1769, 0.1769]): _vg.add([_i], _w, 'REPLACE')
_vg = ob_plane_000.vertex_groups.new(name='Bone.001')
for _i, _w in zip([0, 1, 2, 3, 5, 6, 7, 8, 9, 10, 11, 12, 13, 14, 16], [0.06404, 0.9597, 0.9374, 0.02777, 0.03385, 0.1974, 0.03385, 0.1974, 0.9597, 0.8169, 0.8169, 0.9885, 0.9885, 0.9374, 0.02777]): _vg.add([_i], _w, 'REPLACE')
_vg = ob_plane_000.vertex_groups.new(name='Bone.002')
for _i, _w in zip([2, 3, 14, 16], [0.0182, 0.6388, 0.0182, 0.6388]): _vg.add([_i], _w, 'REPLACE')
_vg = ob_plane_000.vertex_groups.new(name='Bone.003')
for _i, _w in zip([3, 4, 15, 16, 17, 18, 19, 20], [0.3217, 0.9996, 0.9711, 0.3217, 0.9711, 0.9918, 0.9996, 0.9918]): _vg.add([_i], _w, 'REPLACE')
_m = ob_plane_000.modifiers.new('Armature', 'ARMATURE')
_m.object = ob_armature_000
_m = ob_plane_000.modifiers.new('Auto Smooth', 'NODES')
_m.node_group = ng_auto_smooth
_gi = [s.identifier for s in ng_auto_smooth.interface.items_tree if s.item_type == 'SOCKET' and s.in_out == 'INPUT']
_m[_gi[1]] = 3.142  # Angle
ob_armature_004.location = (0.0, 0.0, 0.1879)
ob_armature_004.rotation_euler = (1.571, -0.0, 2.356)
ob_armature_004.scale = (0.7802, 0.7802, 0.7802)
ob_armature_004.lineart.crease_threshold = 0.0
ob_plane_004.parent = ob_armature_004
ob_plane_004.location = (0.0, 0.0, 0.0)
ob_plane_004.lineart.crease_threshold = 0.0
_vg = ob_plane_004.vertex_groups.new(name='Bone')
for _i, _w in zip([0, 1, 5, 6, 7, 8, 9, 10, 11], [0.9354, 0.02921, 0.958, 0.8009, 0.958, 0.8009, 0.02921, 0.1769, 0.1769]): _vg.add([_i], _w, 'REPLACE')
_vg = ob_plane_004.vertex_groups.new(name='Bone.001')
for _i, _w in zip([0, 1, 2, 3, 5, 6, 7, 8, 9, 10, 11, 12, 13, 14, 16], [0.06404, 0.9597, 0.9374, 0.02777, 0.03385, 0.1974, 0.03385, 0.1974, 0.9597, 0.8169, 0.8169, 0.9885, 0.9885, 0.9374, 0.02777]): _vg.add([_i], _w, 'REPLACE')
_vg = ob_plane_004.vertex_groups.new(name='Bone.002')
for _i, _w in zip([2, 3, 14, 16], [0.0182, 0.6388, 0.0182, 0.6388]): _vg.add([_i], _w, 'REPLACE')
_vg = ob_plane_004.vertex_groups.new(name='Bone.003')
for _i, _w in zip([3, 4, 15, 16, 17, 18, 19, 20], [0.3217, 0.9996, 0.9711, 0.3217, 0.9711, 0.9918, 0.9996, 0.9918]): _vg.add([_i], _w, 'REPLACE')
_m = ob_plane_004.modifiers.new('Armature', 'ARMATURE')
_m.object = ob_armature_004
_m = ob_plane_004.modifiers.new('Auto Smooth', 'NODES')
_m.node_group = ng_auto_smooth
_gi = [s.identifier for s in ng_auto_smooth.interface.items_tree if s.item_type == 'SOCKET' and s.in_out == 'INPUT']
_m[_gi[1]] = 3.142  # Angle
ob_armature_005.location = (0.0, 0.0, 0.1879)
ob_armature_005.rotation_euler = (1.571, 0.0, 3.927)
ob_armature_005.scale = (0.7802, 0.7802, 0.7802)
ob_armature_005.lineart.crease_threshold = 0.0
ob_plane_005.parent = ob_armature_005
ob_plane_005.location = (0.0, 0.0, 0.0)
ob_plane_005.lineart.crease_threshold = 0.0
_vg = ob_plane_005.vertex_groups.new(name='Bone')
for _i, _w in zip([0, 1, 5, 6, 7, 8, 9, 10, 11], [0.9354, 0.02921, 0.958, 0.8009, 0.958, 0.8009, 0.02921, 0.1769, 0.1769]): _vg.add([_i], _w, 'REPLACE')
_vg = ob_plane_005.vertex_groups.new(name='Bone.001')
for _i, _w in zip([0, 1, 2, 3, 5, 6, 7, 8, 9, 10, 11, 12, 13, 14, 16], [0.06404, 0.9597, 0.9374, 0.02777, 0.03385, 0.1974, 0.03385, 0.1974, 0.9597, 0.8169, 0.8169, 0.9885, 0.9885, 0.9374, 0.02777]): _vg.add([_i], _w, 'REPLACE')
_vg = ob_plane_005.vertex_groups.new(name='Bone.002')
for _i, _w in zip([2, 3, 14, 16], [0.0182, 0.6388, 0.0182, 0.6388]): _vg.add([_i], _w, 'REPLACE')
_vg = ob_plane_005.vertex_groups.new(name='Bone.003')
for _i, _w in zip([3, 4, 15, 16, 17, 18, 19, 20], [0.3217, 0.9996, 0.9711, 0.3217, 0.9711, 0.9918, 0.9996, 0.9918]): _vg.add([_i], _w, 'REPLACE')
_m = ob_plane_005.modifiers.new('Armature', 'ARMATURE')
_m.object = ob_armature_005
_m = ob_plane_005.modifiers.new('Auto Smooth', 'NODES')
_m.node_group = ng_auto_smooth
_gi = [s.identifier for s in ng_auto_smooth.interface.items_tree if s.item_type == 'SOCKET' and s.in_out == 'INPUT']
_m[_gi[1]] = 3.142  # Angle
ob_armature_006.location = (0.0, 0.0, 0.1879)
ob_armature_006.rotation_euler = (1.571, -0.0, 5.498)
ob_armature_006.scale = (0.7802, 0.7802, 0.7802)
ob_armature_006.lineart.crease_threshold = 0.0
ob_plane_006.parent = ob_armature_006
ob_plane_006.location = (0.0, 0.0, 0.0)
ob_plane_006.lineart.crease_threshold = 0.0
_vg = ob_plane_006.vertex_groups.new(name='Bone')
for _i, _w in zip([0, 1, 5, 6, 7, 8, 9, 10, 11], [0.9354, 0.02921, 0.958, 0.8009, 0.958, 0.8009, 0.02921, 0.1769, 0.1769]): _vg.add([_i], _w, 'REPLACE')
_vg = ob_plane_006.vertex_groups.new(name='Bone.001')
for _i, _w in zip([0, 1, 2, 3, 5, 6, 7, 8, 9, 10, 11, 12, 13, 14, 16], [0.06404, 0.9597, 0.9374, 0.02777, 0.03385, 0.1974, 0.03385, 0.1974, 0.9597, 0.8169, 0.8169, 0.9885, 0.9885, 0.9374, 0.02777]): _vg.add([_i], _w, 'REPLACE')
_vg = ob_plane_006.vertex_groups.new(name='Bone.002')
for _i, _w in zip([2, 3, 14, 16], [0.0182, 0.6388, 0.0182, 0.6388]): _vg.add([_i], _w, 'REPLACE')
_vg = ob_plane_006.vertex_groups.new(name='Bone.003')
for _i, _w in zip([3, 4, 15, 16, 17, 18, 19, 20], [0.3217, 0.9996, 0.9711, 0.3217, 0.9711, 0.9918, 0.9996, 0.9918]): _vg.add([_i], _w, 'REPLACE')
_m = ob_plane_006.modifiers.new('Armature', 'ARMATURE')
_m.object = ob_armature_006
_m = ob_plane_006.modifiers.new('Auto Smooth', 'NODES')
_m.node_group = ng_auto_smooth
_gi = [s.identifier for s in ng_auto_smooth.interface.items_tree if s.item_type == 'SOCKET' and s.in_out == 'INPUT']
_m[_gi[1]] = 3.142  # Angle
ob_armature_007.location = (0.0, 0.0, 0.1879)
ob_armature_007.rotation_euler = (1.571, -0.0, 0.7854)
ob_armature_007.scale = (0.7802, 0.7802, 0.7802)
ob_armature_007.lineart.crease_threshold = 0.0
ob_plane_007.parent = ob_armature_007
ob_plane_007.location = (0.0, 0.0, 0.0)
ob_plane_007.lineart.crease_threshold = 0.0
_vg = ob_plane_007.vertex_groups.new(name='Bone')
for _i, _w in zip([0, 1, 5, 6, 7, 8, 9, 10, 11], [0.9354, 0.02921, 0.958, 0.8009, 0.958, 0.8009, 0.02921, 0.1769, 0.1769]): _vg.add([_i], _w, 'REPLACE')
_vg = ob_plane_007.vertex_groups.new(name='Bone.001')
for _i, _w in zip([0, 1, 2, 3, 5, 6, 7, 8, 9, 10, 11, 12, 13, 14, 16], [0.06404, 0.9597, 0.9374, 0.02777, 0.03385, 0.1974, 0.03385, 0.1974, 0.9597, 0.8169, 0.8169, 0.9885, 0.9885, 0.9374, 0.02777]): _vg.add([_i], _w, 'REPLACE')
_vg = ob_plane_007.vertex_groups.new(name='Bone.002')
for _i, _w in zip([2, 3, 14, 16], [0.0182, 0.6388, 0.0182, 0.6388]): _vg.add([_i], _w, 'REPLACE')
_vg = ob_plane_007.vertex_groups.new(name='Bone.003')
for _i, _w in zip([3, 4, 15, 16, 17, 18, 19, 20], [0.3217, 0.9996, 0.9711, 0.3217, 0.9711, 0.9918, 0.9996, 0.9918]): _vg.add([_i], _w, 'REPLACE')
_m = ob_plane_007.modifiers.new('Armature', 'ARMATURE')
_m.object = ob_armature_007
_m = ob_plane_007.modifiers.new('Auto Smooth', 'NODES')
_m.node_group = ng_auto_smooth
_gi = [s.identifier for s in ng_auto_smooth.interface.items_tree if s.item_type == 'SOCKET' and s.in_out == 'INPUT']
_m[_gi[1]] = 3.142  # Angle

# ---- collection membership
col_arm_001.objects.link(ob_armature_001)
col_arm_001.objects.link(ob_plane_001)
col_arm_001.objects.link(ob_plane_002)
col_arm_001.objects.link(ob_armature_002)
col_arm_003.objects.link(ob_armature_003)
col_arm_003.objects.link(ob_plane_003)
col_arm_000.objects.link(ob_armature_000)
col_arm_000.objects.link(ob_plane_000)
col_arm_004.objects.link(ob_armature_004)
col_arm_004.objects.link(ob_plane_004)
col_arm_005.objects.link(ob_armature_005)
col_arm_005.objects.link(ob_plane_005)
col_arm_006.objects.link(ob_armature_006)
col_arm_006.objects.link(ob_plane_006)
col_arm_007.objects.link(ob_armature_007)
col_arm_007.objects.link(ob_plane_007)

# ---- scene / render settings (as saved in the file)
scene.frame_start = 1; scene.frame_end = 250; scene.frame_set(2)
scene.render.engine = 'CYCLES'
scene.render.resolution_percentage = 50
scene.render.dither_intensity = 0.0
scene.cycles.shading_system = True
scene.cycles.use_denoising = False
scene.cycles.samples = 128
scene.cycles.sampling_pattern = 'TABULATED_SOBOL'
scene.cycles.use_adaptive_sampling = False
scene.cycles.use_light_tree = False
scene.view_settings.view_transform = 'Standard'
bpy.context.view_layer.update()

# ---- added for rendering (the .blend has no active camera and no usable light): camera, sun
cam_auto = bpy.data.cameras.new('AutoCamera')
cam_auto.lens = 50.0
cam_auto.sensor_width = 36.0
cam_auto.clip_end = 1000.0
ob_auto_camera = bpy.data.objects.new('AutoCamera', cam_auto)
scene.collection.objects.link(ob_auto_camera)
ob_auto_camera.location = (9.39952, -11.2794, 7.58651)
ob_auto_camera.rotation_euler = (1.09748, -7.21219e-08, 0.694738)
scene.camera = ob_auto_camera
light_auto_sun = bpy.data.lights.new('AutoSun', 'SUN')
light_auto_sun.energy = 3.0
light_auto_sun.angle = 0.0523599
ob_auto_sun = bpy.data.objects.new('AutoSun', light_auto_sun)
scene.collection.objects.link(ob_auto_sun)
ob_auto_sun.rotation_euler = (0.872665, 0.174533, 0.523599)
bpy.context.view_layer.update()
